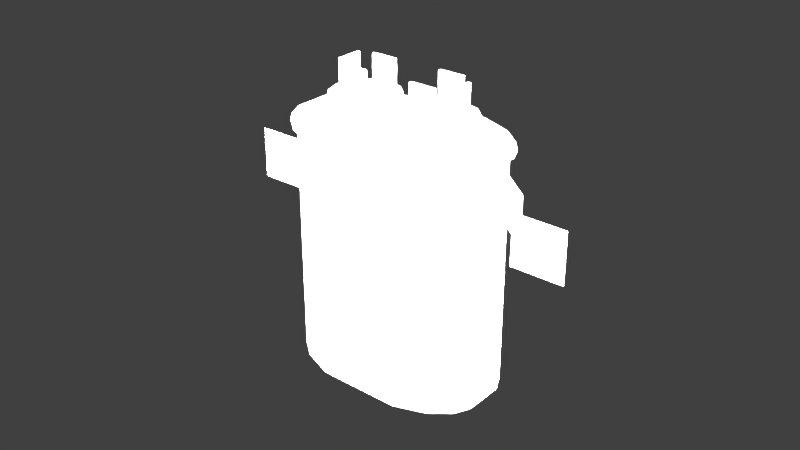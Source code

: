# Source: carrierAirHandlerRunCapacitor.blend  (saved by Blender 2.78.0; exported with 4.5.12 LTS)
import bpy
from mathutils import Matrix  # noqa: F401  (used for matrix-valued properties, if any)

bpy.ops.wm.read_factory_settings(use_empty=True)
scene = bpy.context.scene
scene.name = 'Scene'

# ---- collections
col_collection_1 = bpy.data.collections.new('Collection 1'); scene.collection.children.link(col_collection_1)

# ---- materials (node trees are filled in below, after node groups)
mat_carrierairhandlerruncapacitormaterial = bpy.data.materials.new('carrierAirHandlerRunCapacitorMaterial')
mat_carrierairhandlerruncapacitormaterial.alpha_threshold = 0.0
mat_carrierairhandlerruncapacitormaterial.use_transparent_shadow = False
mat_carrierairhandlerruncapacitormaterial.specular_color = (0.05222, 0.05222, 0.05222)
mat_carrierairhandlerruncapacitormaterial.roughness = 0.5

# ---- material node trees

# ---- world
world_world = bpy.data.worlds.new('World'); scene.world = world_world
world_world.color = (0.05088, 0.05088, 0.05088)
world_world.use_sun_shadow = False
world_world.sun_shadow_jitter_overblur = 0.0
world_world.cycles.sampling_method = 'MANUAL'

# ---- lights
light_lamp_004 = bpy.data.lights.new('Lamp.004', 'POINT')
light_lamp_004.transmission_factor = 0.0
light_lamp_004.cutoff_distance = 30.0
light_lamp_004.energy = 100.0
light_lamp_004.shadow_buffer_clip_start = 1.001
light_lamp_004.shadow_soft_size = 0.1
light_lamp_004.shadow_maximum_resolution = 0.006
light_lamp_004.use_absolute_resolution = True
light_lamp_003 = bpy.data.lights.new('Lamp.003', 'POINT')
light_lamp_003.transmission_factor = 0.0
light_lamp_003.cutoff_distance = 30.0
light_lamp_003.energy = 100.0
light_lamp_003.shadow_buffer_clip_start = 1.001
light_lamp_003.shadow_soft_size = 0.1
light_lamp_003.shadow_maximum_resolution = 0.006
light_lamp_003.use_absolute_resolution = True
light_lamp_002 = bpy.data.lights.new('Lamp.002', 'POINT')
light_lamp_002.transmission_factor = 0.0
light_lamp_002.cutoff_distance = 30.0
light_lamp_002.energy = 100.0
light_lamp_002.shadow_buffer_clip_start = 1.001
light_lamp_002.shadow_soft_size = 0.1
light_lamp_002.shadow_maximum_resolution = 0.006
light_lamp_002.use_absolute_resolution = True
light_lamp_001 = bpy.data.lights.new('Lamp.001', 'POINT')
light_lamp_001.transmission_factor = 0.0
light_lamp_001.cutoff_distance = 30.0
light_lamp_001.energy = 100.0
light_lamp_001.shadow_buffer_clip_start = 1.001
light_lamp_001.shadow_soft_size = 0.1
light_lamp_001.shadow_maximum_resolution = 0.006
light_lamp_001.use_absolute_resolution = True
light_lamp = bpy.data.lights.new('Lamp', 'POINT')
light_lamp.transmission_factor = 0.0
light_lamp.cutoff_distance = 30.0
light_lamp.energy = 100.0
light_lamp.shadow_buffer_clip_start = 1.001
light_lamp.shadow_soft_size = 0.1
light_lamp.shadow_maximum_resolution = 0.006
light_lamp.use_absolute_resolution = True

# ---- meshes
me_carrierairhandlerruncapacitorgeometry = bpy.data.meshes.new('carrierAirHandlerRunCapacitorGeometry')
me_carrierairhandlerruncapacitorgeometry.from_pydata([(-0.008278, 0.01009, 0.08606), (-0.004182, 0.006299, 0.08606), (-0.002527, 0.0009716, 0.08606), (-0.003758, -0.004469, 0.08606), (-0.007545, -0.008566, 0.08606), (-0.01287, -0.01022, 0.08606), (-0.01831, -0.008989, 0.08606), (-0.02241, -0.005202, 0.08606), (-0.02406, 0.0001253, 0.08606), (-0.02283, 0.005566, 0.08606), (-0.01905, 0.009662, 0.08606), (-0.01372, 0.01132, 0.08606), (-0.01366, 0.009918, 0.08606), (-0.0183, 0.008478, 0.08606), (-0.02159, 0.004914, 0.08606), (-0.02266, 0.0001803, 0.08606), (-0.02123, -0.004455, 0.08606), (-0.01766, -0.00775, 0.08606), (-0.01293, -0.008821, 0.08606), (-0.008292, -0.007382, 0.08606), (-0.004997, -0.003817, 0.08606), (-0.003926, 0.0009167, 0.08606), (-0.005366, 0.005552, 0.08606), (-0.00893, 0.008847, 0.08606), (-0.01905, 0.009662, 0.08241), (-0.01372, 0.01132, 0.08241), (-0.02283, 0.005566, 0.08241), (-0.02406, 0.0001253, 0.08241), (-0.02241, -0.005202, 0.08241), (-0.01831, -0.008989, 0.08241), (-0.01287, -0.01022, 0.08241), (-0.007545, -0.008566, 0.08241), (-0.003758, -0.004469, 0.08241), (-0.002527, 0.0009716, 0.08241), (-0.004182, 0.006299, 0.08241), (-0.008278, 0.01009, 0.08241), (-0.01763, 0.007417, 0.08241), (-0.01361, 0.008664, 0.08241), (-0.02048, 0.00433, 0.08241), (-0.02141, 0.0002296, 0.08241), (-0.02016, -0.003785, 0.08241), (-0.01708, -0.006639, 0.08241), (-0.01298, -0.007567, 0.08241), (-0.008962, -0.00632, 0.08241), (-0.006108, -0.003233, 0.08241), (-0.00518, 0.0008674, 0.08241), (-0.006427, 0.004882, 0.08241), (-0.009514, 0.007736, 0.08241), (-0.01746, 0.007148, 0.07598), (-0.0136, 0.008346, 0.07598), (-0.0202, 0.004182, 0.07598), (-0.02109, 0.0002421, 0.07598), (-0.01989, -0.003615, 0.07598), (-0.01693, -0.006357, 0.07598), (-0.01299, -0.007249, 0.07598), (-0.009132, -0.006051, 0.07598), (-0.00639, -0.003085, 0.07598), (-0.005498, 0.0008549, 0.07598), (-0.006696, 0.004712, 0.07598), (-0.009662, 0.007454, 0.07598), (-0.02008, -0.002992, 0.08406), (-0.02008, -0.002992, 0.09551), (-0.0201, 0.005032, 0.08406), (-0.0201, 0.005032, 0.09551), (-0.01918, -0.002986, 0.09551), (-0.0192, 0.005039, 0.09551), (-0.0192, 0.005039, 0.08532), (-0.01918, -0.002986, 0.08532), (-0.007318, 0.006198, 0.08532), (-0.007324, 0.007099, 0.08406), (-0.007229, -0.006504, 0.08406), (-0.007235, -0.005603, 0.08532), (-0.01551, 0.005065, 0.08532), (-0.01551, 0.005065, 0.08406), (-0.01549, -0.00296, 0.08532), (-0.01549, -0.00296, 0.08406), (-0.01542, -0.006574, 0.08406), (-0.01543, -0.005672, 0.08532), (-0.007229, -0.006504, 0.09551), (-0.007235, -0.005603, 0.09551), (-0.01542, -0.006574, 0.09551), (-0.01543, -0.005672, 0.09551), (-0.01551, 0.006128, 0.08532), (-0.01551, 0.00703, 0.08406), (-0.01551, 0.006128, 0.09551), (-0.007318, 0.006198, 0.09551), (-0.01551, 0.00703, 0.09551), (-0.007324, 0.007099, 0.09551), (0.008927, -0.00896, 0.08606), (0.004831, -0.005174, 0.08606), (0.003177, 0.0001535, 0.08606), (0.004408, 0.005594, 0.08606), (0.008195, 0.009691, 0.08606), (0.01352, 0.01134, 0.08606), (0.01896, 0.01011, 0.08606), (0.02306, 0.006327, 0.08606), (0.02471, 0.0009998, 0.08606), (0.02348, -0.004441, 0.08606), (0.0197, -0.008537, 0.08606), (0.01437, -0.01019, 0.08606), (0.01431, -0.008793, 0.08606), (0.01895, -0.007353, 0.08606), (0.02224, -0.003789, 0.08606), (0.02331, 0.0009448, 0.08606), (0.02188, 0.00558, 0.08606), (0.01831, 0.008875, 0.08606), (0.01358, 0.009946, 0.08606), (0.008942, 0.008507, 0.08606), (0.005647, 0.004942, 0.08606), (0.004576, 0.0002085, 0.08606), (0.006015, -0.004427, 0.08606), (0.009579, -0.007722, 0.08606), (0.0197, -0.008537, 0.08241), (0.01437, -0.01019, 0.08241), (0.02348, -0.004441, 0.08241), (0.02471, 0.0009998, 0.08241), (0.02306, 0.006327, 0.08241), (0.01896, 0.01011, 0.08241), (0.01352, 0.01134, 0.08241), (0.008195, 0.009691, 0.08241), (0.004408, 0.005594, 0.08241), (0.003177, 0.0001535, 0.08241), (0.004831, -0.005174, 0.08241), (0.008927, -0.00896, 0.08241), (0.01828, -0.006292, 0.08241), (0.01426, -0.007539, 0.08241), (0.02113, -0.003205, 0.08241), (0.02206, 0.0008956, 0.08241), (0.02081, 0.004911, 0.08241), (0.01773, 0.007764, 0.08241), (0.01363, 0.008692, 0.08241), (0.009611, 0.007445, 0.08241), (0.006758, 0.004358, 0.08241), (0.00583, 0.0002578, 0.08241), (0.007076, -0.003757, 0.08241), (0.01016, -0.006611, 0.08241), (0.01811, -0.006023, 0.07598), (0.01425, -0.007221, 0.07598), (0.02085, -0.003057, 0.07598), (0.02174, 0.0008831, 0.07598), (0.02054, 0.004741, 0.07598), (0.01758, 0.007482, 0.07598), (0.01364, 0.008374, 0.07598), (0.009781, 0.007176, 0.07598), (0.007039, 0.00421, 0.07598), (0.006148, 0.0002703, 0.07598), (0.007346, -0.003587, 0.07598), (0.01031, -0.006329, 0.07598), (0.02073, 0.004118, 0.08406), (0.02073, 0.004118, 0.09551), (0.02075, -0.003907, 0.08406), (0.02075, -0.003907, 0.09551), (0.01983, 0.004111, 0.09551), (0.01985, -0.003914, 0.09551), (0.01985, -0.003914, 0.08532), (0.01983, 0.004111, 0.08532), (0.007968, -0.005073, 0.08532), (0.007974, -0.005974, 0.08406), (0.007878, 0.00763, 0.08406), (0.007884, 0.006728, 0.08532), (0.01616, -0.00394, 0.08532), (0.01616, -0.00394, 0.08406), (0.01614, 0.004085, 0.08532), (0.01614, 0.004085, 0.08406), (0.01607, 0.007699, 0.08406), (0.01607, 0.006798, 0.08532), (0.007878, 0.00763, 0.09551), (0.007884, 0.006728, 0.09551), (0.01607, 0.007699, 0.09551), (0.01607, 0.006798, 0.09551), (0.01616, -0.005003, 0.08532), (0.01616, -0.005904, 0.08406), (0.01616, -0.005003, 0.09551), (0.007968, -0.005073, 0.09551), (0.01616, -0.005904, 0.09551), (0.007974, -0.005974, 0.09551), (0.01298, 0.02, 0.076), (0.01298, -0.02, 0.076), (0.02338, -0.01618, 0.076), (0.032, -0.00618, 0.076), (0.032, 0.00618, 0.076), (0.02338, 0.01618, 0.076), (-0.01298, 0.02, 0.076), (-0.02338, 0.01618, 0.076), (-0.032, 0.00618, 0.076), (-0.032, -0.00618, 0.076), (-0.02338, -0.01618, 0.076), (-0.01298, -0.02, 0.076), (0.02948, -0.01118, 0.076), (0.032, 0.0, 0.076), (0.02948, 0.01118, 0.076), (-0.02948, 0.01118, 0.076), (-0.032, -4.657e-10, 0.076), (-0.02948, -0.01118, 0.076), (0.01274, 0.01866, 0.0), (0.01298, 0.02, 0.001344), (0.01298, -0.02, 0.001344), (0.01274, -0.01866, 0.0), (0.02271, -0.015, 0.0), (0.02338, -0.01618, 0.001344), (0.032, -0.00618, 0.001344), (0.03066, -0.005861, 0.0), (0.032, 0.00618, 0.001344), (0.03066, 0.005861, 0.0), (0.02338, 0.01618, 0.001344), (0.02271, 0.015, 0.0), (-0.01298, 0.02, 0.001344), (-0.01274, 0.01866, 0.0), (-0.02271, 0.015, 0.0), (-0.02338, 0.01618, 0.001344), (-0.032, 0.00618, 0.001344), (-0.03066, 0.005861, 0.0), (-0.032, -0.00618, 0.001344), (-0.03066, -0.005861, 0.0), (-0.02338, -0.01618, 0.001344), (-0.02271, -0.015, 0.0), (-0.01274, -0.01866, 0.0), (-0.01298, -0.02, 0.001344), (0.02841, -0.01032, 0.0), (0.02948, -0.01118, 0.001344), (0.03066, 0.0, 0.0), (0.032, 0.0, 0.001344), (0.02841, 0.01032, 0.0), (0.02948, 0.01118, 0.001344), (-0.02841, 0.01032, 0.0), (-0.02948, 0.01118, 0.001344), (-0.03066, -4.657e-10, 0.0), (-0.032, -4.657e-10, 0.001344), (-0.02841, -0.01032, 0.0), (-0.02948, -0.01118, 0.001344), (0.0138, 0.02127, 0.07676), (0.0138, -0.02127, 0.07676), (0.02487, -0.01721, 0.07676), (0.03403, -0.006573, 0.07676), (0.03403, 0.006573, 0.07676), (0.02487, 0.01721, 0.07676), (-0.0138, 0.02127, 0.07676), (-0.02487, 0.01721, 0.07676), (-0.03403, 0.006573, 0.07676), (-0.03403, -0.006573, 0.07676), (-0.02487, -0.01721, 0.07676), (-0.0138, -0.02127, 0.07676), (0.03135, -0.01189, 0.07676), (0.03403, -6.568e-12, 0.07676), (0.03135, 0.01189, 0.07676), (-0.03135, 0.01189, 0.07676), (-0.03403, -5.018e-10, 0.07676), (-0.03135, -0.01189, 0.07676), (0.01358, 0.02092, 0.07885), (0.01358, -0.02092, 0.07885), (0.02446, -0.01693, 0.07885), (0.03348, -0.006465, 0.07885), (0.03348, 0.006465, 0.07885), (0.02446, 0.01693, 0.07885), (-0.01358, 0.02092, 0.07885), (-0.02446, 0.01693, 0.07885), (-0.03348, 0.006465, 0.07885), (-0.03348, -0.006465, 0.07885), (-0.02446, -0.01693, 0.07885), (-0.01358, -0.02092, 0.07885), (0.03084, -0.0117, 0.07885), (0.03348, 1.148e-12, 0.07885), (0.03084, 0.0117, 0.07885), (-0.03084, 0.0117, 0.07885), (-0.03348, -4.86e-10, 0.07885), (-0.03084, -0.0117, 0.07885), (0.01304, 0.0201, 0.07641), (0.01304, -0.0201, 0.07641), (0.0235, -0.01626, 0.07641), (0.03215, -0.00621, 0.07641), (0.03215, 0.00621, 0.07641), (0.0235, 0.01626, 0.07641), (-0.01304, 0.0201, 0.07641), (-0.0235, 0.01626, 0.07641), (-0.03215, 0.00621, 0.07641), (-0.03215, -0.00621, 0.07641), (-0.0235, -0.01626, 0.07641), (-0.01304, -0.0201, 0.07641), (0.02962, -0.01123, 0.07641), (0.03215, 2.768e-11, 0.07641), (0.02962, 0.01123, 0.07641), (-0.02962, 0.01123, 0.07641), (-0.03215, -4.402e-10, 0.07641), (-0.02962, -0.01123, 0.07641), (0.01022, 0.0222, 0.06377), (-0.01022, 0.0222, 0.06377), (0.01022, 0.0222, 0.04736), (-0.01022, 0.0222, 0.04736), (0.02249, 0.02107, 0.06377), (0.02249, 0.02107, 0.04736), (0.03394, 0.01189, 0.06377), (0.03394, 0.01189, 0.04736), (0.03778, 0.001366, 0.06377), (0.03778, 0.001366, 0.04736), (0.05499, 0.001366, 0.06377), (0.05499, 0.001366, 0.04736), (-0.02396, 0.02096, 0.06377), (-0.02396, 0.02096, 0.04736), (-0.03436, 0.01193, 0.06377), (-0.03436, 0.01193, 0.04736), (-0.03708, 0.000788, 0.06377), (-0.03708, 0.000788, 0.04736), (-0.05615, 0.000788, 0.06377), (-0.05615, 0.000788, 0.04736)], [(25, 37), (36, 24), (31, 43), (44, 32), (28, 40), (41, 29), (35, 47), (38, 26), (45, 33), (42, 30), (39, 27), (46, 34), (113, 125), (124, 112), (119, 131), (132, 120), (116, 128), (129, 117), (123, 135), (126, 114), (133, 121), (130, 118), (127, 115), (134, 122)], [(7, 16, 15, 8), (4, 19, 18, 5), (1, 22, 21, 2), (8, 15, 14, 9), (5, 18, 17, 6), (2, 21, 20, 3), (9, 14, 13, 10), (11, 12, 23, 0), (6, 17, 16, 7), (3, 20, 19, 4), (10, 13, 12, 11), (0, 23, 22, 1), (25, 35, 59, 49), (28, 27, 51, 52), (35, 34, 58, 59), (27, 26, 50, 51), (34, 33, 57, 58), (26, 24, 48, 50), (33, 32, 56, 57), (15, 39, 38, 14), (4, 31, 32, 3), (23, 47, 46, 22), (11, 25, 24, 10), (16, 40, 39, 15), (3, 32, 33, 2), (12, 37, 47, 23), (10, 24, 26, 9), (17, 41, 40, 16), (2, 33, 34, 1), (9, 26, 27, 8), (18, 42, 41, 17), (1, 34, 35, 0), (8, 27, 28, 7), (19, 43, 42, 18), (0, 35, 25, 11), (7, 28, 29, 6), (20, 44, 43, 19), (13, 36, 37, 12), (6, 29, 30, 5), (21, 45, 44, 20), (14, 38, 36, 13), (5, 30, 31, 4), (22, 46, 45, 21), (29, 28, 52, 53), (30, 29, 53, 54), (31, 30, 54, 55), (32, 31, 55, 56), (36, 38, 39, 40, 41, 42, 43, 44, 45, 46, 47, 37), (24, 25, 49, 48), (66, 65, 64, 67), (65, 63, 61, 64), (75, 74, 67, 64, 61, 60), (60, 61, 63, 62), (67, 74, 77, 71, 68, 82, 72, 66), (74, 75, 76, 80, 81, 77), (79, 81, 80, 78), (76, 70, 78, 80), (71, 77, 81, 79), (72, 82, 84, 86, 83, 73), (84, 85, 87, 86), (82, 68, 85, 84), (69, 83, 86, 87), (70, 69, 87, 85, 68, 71, 79, 78), (63, 65, 66, 72, 73, 62), (95, 104, 103, 96), (92, 107, 106, 93), (89, 110, 109, 90), (96, 103, 102, 97), (93, 106, 105, 94), (90, 109, 108, 91), (97, 102, 101, 98), (99, 100, 111, 88), (94, 105, 104, 95), (91, 108, 107, 92), (98, 101, 100, 99), (88, 111, 110, 89), (113, 123, 147, 137), (116, 115, 139, 140), (123, 122, 146, 147), (115, 114, 138, 139), (122, 121, 145, 146), (114, 112, 136, 138), (121, 120, 144, 145), (103, 127, 126, 102), (92, 119, 120, 91), (111, 135, 134, 110), (99, 113, 112, 98), (104, 128, 127, 103), (91, 120, 121, 90), (100, 125, 135, 111), (98, 112, 114, 97), (105, 129, 128, 104), (90, 121, 122, 89), (97, 114, 115, 96), (106, 130, 129, 105), (89, 122, 123, 88), (96, 115, 116, 95), (107, 131, 130, 106), (88, 123, 113, 99), (95, 116, 117, 94), (108, 132, 131, 107), (101, 124, 125, 100), (94, 117, 118, 93), (109, 133, 132, 108), (102, 126, 124, 101), (93, 118, 119, 92), (110, 134, 133, 109), (117, 116, 140, 141), (118, 117, 141, 142), (119, 118, 142, 143), (120, 119, 143, 144), (124, 126, 127, 128, 129, 130, 131, 132, 133, 134, 135, 125), (112, 113, 137, 136), (154, 153, 152, 155), (153, 151, 149, 152), (163, 162, 155, 152, 149, 148), (148, 149, 151, 150), (155, 162, 165, 159, 156, 170, 160, 154), (162, 163, 164, 168, 169, 165), (167, 169, 168, 166), (164, 158, 166, 168), (159, 165, 169, 167), (160, 170, 172, 174, 171, 161), (172, 173, 175, 174), (170, 156, 173, 172), (157, 171, 174, 175), (158, 157, 175, 173, 156, 159, 167, 166), (151, 153, 154, 160, 161, 150), (196, 177, 187, 217), (229, 193, 185, 212), (212, 185, 192, 227), (221, 189, 179, 200), (217, 187, 186, 214), (214, 186, 193, 229), (200, 179, 188, 219), (219, 188, 178, 199), (202, 180, 189, 221), (195, 176, 181, 204), (199, 178, 177, 196), (223, 190, 180, 202), (225, 191, 183, 209), (204, 181, 190, 223), (227, 192, 184, 210), (209, 183, 182, 206), (210, 184, 191, 225), (195, 206, 182, 176), (199, 196, 197, 198), (219, 199, 198, 218), (221, 200, 201, 220), (223, 202, 203, 222), (195, 204, 205, 194), (209, 206, 207, 208), (225, 209, 208, 224), (227, 210, 211, 226), (229, 212, 213, 228), (217, 214, 215, 216), (196, 217, 216, 197), (194, 207, 206, 195), (200, 219, 218, 201), (202, 221, 220, 203), (204, 223, 222, 205), (210, 225, 224, 211), (212, 227, 226, 213), (214, 229, 228, 215), (198, 197, 216, 215, 228, 213, 226, 211, 224, 208, 207, 194, 205, 222, 203, 220, 201, 218), (180, 190, 244, 234), (176, 182, 236, 230), (181, 176, 230, 235), (188, 179, 233, 242), (182, 183, 237, 236), (189, 180, 234, 243), (183, 191, 245, 237), (190, 181, 235, 244), (184, 192, 246, 238), (177, 178, 232, 231), (191, 184, 238, 245), (185, 193, 247, 239), (178, 188, 242, 232), (192, 185, 239, 246), (186, 187, 241, 240), (179, 189, 243, 233), (193, 186, 240, 247), (187, 177, 231, 241), (233, 243, 261, 251), (247, 240, 258, 265), (241, 231, 249, 259), (234, 244, 262, 252), (230, 236, 254, 248), (235, 230, 248, 253), (242, 233, 251, 260), (236, 237, 255, 254), (243, 234, 252, 261), (237, 245, 263, 255), (244, 235, 253, 262), (238, 246, 264, 256), (231, 232, 250, 249), (245, 238, 256, 263), (239, 247, 265, 257), (232, 242, 260, 250), (246, 239, 257, 264), (240, 241, 259, 258), (242, 232, 231, 241, 240, 247, 239, 246, 238, 245, 237, 236, 230, 235, 244, 234, 243, 233), (254, 255, 273, 272), (261, 252, 270, 279), (255, 263, 281, 273), (262, 253, 271, 280), (256, 264, 282, 274), (249, 250, 268, 267), (263, 256, 274, 281), (257, 265, 283, 275), (250, 260, 278, 268), (264, 257, 275, 282), (258, 259, 277, 276), (251, 261, 279, 269), (265, 258, 276, 283), (259, 249, 267, 277), (252, 262, 280, 270), (248, 254, 272, 266), (253, 248, 266, 271), (260, 251, 269, 278), (284, 286, 287, 285), (286, 284, 288, 289), (289, 288, 290, 291), (291, 290, 292, 293), (293, 292, 294, 295), (285, 287, 297, 296), (296, 297, 299, 298), (298, 299, 301, 300), (300, 301, 303, 302)])
me_carrierairhandlerruncapacitorgeometry.polygons.foreach_set('use_smooth', [0, 0, 0, 0, 0, 0, 0, 0, 0, 0, 0, 0, 1, 1, 1, 1, 1, 1, 1, 0, 1, 0, 1, 0, 1, 0, 1, 0, 1, 1, 0, 1, 1, 0, 1, 1, 0, 0, 1, 0, 0, 1, 0, 1, 1, 1, 1, 0, 1, 0, 0, 0, 0, 0, 0, 0, 0, 0, 0, 0, 0, 0, 0, 0, 0, 0, 0, 0, 0, 0, 0, 0, 0, 0, 0, 0, 1, 1, 1, 1, 1, 1, 1, 0, 1, 0, 1, 0, 1, 0, 1, 0, 1, 1, 0, 1, 1, 0, 1, 1, 0, 0, 1, 0, 0, 1, 0, 1, 1, 1, 1, 0, 1, 0, 0, 0, 0, 0, 0, 0, 0, 0, 0, 0, 0, 0, 0, 0, 1, 1, 1, 1, 1, 1, 1, 1, 1, 1, 1, 1, 1, 1, 1, 1, 1, 1, 1, 1, 1, 1, 1, 1, 1, 1, 1, 1, 1, 1, 1, 1, 1, 1, 1, 1, 1, 1, 1, 1, 1, 1, 1, 1, 1, 1, 1, 1, 1, 1, 1, 1, 1, 1, 1, 1, 1, 1, 1, 1, 1, 1, 1, 1, 1, 1, 1, 1, 1, 1, 1, 1, 1, 0, 1, 1, 1, 1, 1, 1, 1, 1, 1, 1, 1, 1, 1, 1, 1, 1, 1, 1, 1, 1, 1, 1, 1, 1, 1, 1, 1])
_uv = me_carrierairhandlerruncapacitorgeometry.uv_layers.new(name='UVMap')
_uv.uv.foreach_set('vector', [0.686, 0.313, 0.6954, 0.313, 0.684, 0.313, 0.673, 0.313, 0.8031, 0.313, 0.7973, 0.313, 0.7607, 0.313, 0.7612, 0.313, 0.8296, 0.313, 0.8203, 0.313, 0.8317, 0.313, 0.8427, 0.313, 0.673, 0.313, 0.684, 0.313, 0.6925, 0.313, 0.6827, 0.313, 0.7612, 0.313, 0.7607, 0.313, 0.7234, 0.313, 0.7183, 0.313, 0.8427, 0.313, 0.8317, 0.313, 0.8232, 0.313, 0.833, 0.313, 0.6827, 0.313, 0.6925, 0.313, 0.7184, 0.313, 0.7125, 0.313, 0.7545, 0.313, 0.7549, 0.313, 0.7922, 0.313, 0.7974, 0.313, 0.7183, 0.313, 0.7234, 0.313, 0.6954, 0.313, 0.686, 0.313, 0.833, 0.313, 0.8232, 0.313, 0.7973, 0.313, 0.8031, 0.313, 0.7125, 0.313, 0.7184, 0.313, 0.7549, 0.313, 0.7545, 0.313, 0.0, 0.0, 1.0, 0.0, 1.0, 1.0, 0.0, 1.0, 0.7545, 0.2915, 0.7974, 0.2915, 0.7865, 0.2536, 0.7554, 0.2536, 0.686, 0.2915, 0.673, 0.2915, 0.6964, 0.2536, 0.7058, 0.2536, 0.7974, 0.2915, 0.8296, 0.2915, 0.8098, 0.2536, 0.7865, 0.2536, 0.673, 0.2915, 0.6827, 0.2915, 0.7034, 0.2536, 0.6964, 0.2536, 0.8296, 0.2915, 0.8427, 0.2915, 0.8193, 0.2536, 0.8098, 0.2536, 0.6827, 0.2915, 0.7125, 0.2915, 0.725, 0.2536, 0.7034, 0.2536, 0.8427, 0.2915, 0.833, 0.2915, 0.8122, 0.2536, 0.8193, 0.2536, 0.684, 0.313, 0.6939, 0.2915, 0.7012, 0.2915, 0.6925, 0.313, 0.8041, 0.3128, 0.8041, 0.2839, 0.8341, 0.2839, 0.8341, 0.3128, 0.7922, 0.313, 0.7876, 0.2915, 0.812, 0.2915, 0.8203, 0.313, 0.7551, 0.3128, 0.7551, 0.2839, 0.7129, 0.2839, 0.7129, 0.3128, 0.6954, 0.313, 0.7037, 0.2915, 0.6939, 0.2915, 0.684, 0.313, 0.8341, 0.3128, 0.8341, 0.2839, 0.8438, 0.2839, 0.8438, 0.3128, 0.7549, 0.313, 0.7553, 0.2915, 0.7876, 0.2915, 0.7922, 0.313, 0.7129, 0.3128, 0.7129, 0.2839, 0.6829, 0.2839, 0.6829, 0.3128, 0.7234, 0.313, 0.728, 0.2915, 0.7037, 0.2915, 0.6954, 0.313, 0.8438, 0.3128, 0.8438, 0.2839, 0.8307, 0.2839, 0.8307, 0.3128, 0.6829, 0.3128, 0.6829, 0.2839, 0.6731, 0.2839, 0.6731, 0.3128, 0.7607, 0.313, 0.7603, 0.2915, 0.728, 0.2915, 0.7234, 0.313, 0.8307, 0.3128, 0.8307, 0.2839, 0.7983, 0.2839, 0.7983, 0.3128, 0.6731, 0.3128, 0.6731, 0.2839, 0.6862, 0.2839, 0.6862, 0.3128, 0.7973, 0.313, 0.792, 0.2915, 0.7603, 0.2915, 0.7607, 0.313, 0.7983, 0.3128, 0.7983, 0.2839, 0.7551, 0.2839, 0.7551, 0.3128, 0.6862, 0.3128, 0.6862, 0.2839, 0.7187, 0.2839, 0.7187, 0.3128, 0.8232, 0.313, 0.8145, 0.2915, 0.792, 0.2915, 0.7973, 0.313, 0.7184, 0.313, 0.7237, 0.2915, 0.7553, 0.2915, 0.7549, 0.313, 0.7187, 0.3128, 0.7187, 0.2839, 0.7618, 0.2839, 0.7618, 0.3128, 0.8317, 0.313, 0.8218, 0.2915, 0.8145, 0.2915, 0.8232, 0.313, 0.6925, 0.313, 0.7012, 0.2915, 0.7237, 0.2915, 0.7184, 0.313, 0.7618, 0.3128, 0.7618, 0.2839, 0.8041, 0.2839, 0.8041, 0.3128, 0.8203, 0.313, 0.812, 0.2915, 0.8218, 0.2915, 0.8317, 0.313, 0.7183, 0.2915, 0.686, 0.2915, 0.7058, 0.2536, 0.7292, 0.2536, 0.7612, 0.2915, 0.7183, 0.2915, 0.7292, 0.2536, 0.7602, 0.2536, 0.8031, 0.2915, 0.7612, 0.2915, 0.7602, 0.2536, 0.7906, 0.2536, 0.833, 0.2915, 0.8031, 0.2915, 0.7906, 0.2536, 0.8122, 0.2536, 0.7237, 0.2915, 0.7012, 0.2915, 0.6939, 0.2915, 0.7037, 0.2915, 0.728, 0.2915, 0.7603, 0.2915, 0.792, 0.2915, 0.8145, 0.2915, 0.8218, 0.2915, 0.812, 0.2915, 0.7876, 0.2915, 0.7553, 0.2915, 0.7125, 0.2915, 0.7545, 0.2915, 0.7554, 0.2536, 0.725, 0.2536, 0.6192, 0.2446, 0.6168, 0.3206, 0.5662, 0.3206, 0.5637, 0.2446, 0.5829, 0.1796, 0.5811, 0.1796, 0.5823, 0.1636, 0.5841, 0.1636, 0.5924, 0.135, 0.5927, 0.1378, 0.5983, 0.1462, 0.5841, 0.1636, 0.5823, 0.1636, 0.5811, 0.1354, 0.5636, 0.2451, 0.5662, 0.3204, 0.6167, 0.3204, 0.6191, 0.2451, 0.7222, 0.1349, 0.6431, 0.1352, 0.6425, 0.1089, 0.5631, 0.1095, 0.5639, 0.2239, 0.6433, 0.2232, 0.6433, 0.2, 0.7224, 0.1997, 0.5927, 0.1378, 0.5924, 0.135, 0.5985, 0.1304, 0.6228, 0.1427, 0.6218, 0.1443, 0.5998, 0.1337, 0.6361, 0.1559, 0.6218, 0.1443, 0.6228, 0.1427, 0.6367, 0.1537, 0.5635, 0.2447, 0.6198, 0.2447, 0.6173, 0.3207, 0.5661, 0.3207, 0.6202, 0.2447, 0.5635, 0.2447, 0.566, 0.3207, 0.6177, 0.3207, 0.5931, 0.206, 0.5963, 0.2072, 0.6227, 0.1996, 0.6234, 0.2012, 0.5948, 0.2105, 0.5928, 0.2088, 0.6227, 0.1996, 0.6383, 0.1887, 0.6385, 0.1913, 0.6234, 0.2012, 0.5636, 0.2446, 0.6203, 0.2446, 0.6178, 0.3206, 0.5661, 0.3206, 0.6207, 0.2442, 0.5635, 0.2442, 0.5661, 0.3205, 0.6181, 0.3205, 0.6668, 0.1585, 0.6611, 0.1943, 0.6385, 0.1913, 0.6383, 0.1887, 0.6194, 0.1813, 0.6142, 0.166, 0.6361, 0.1559, 0.6367, 0.1537, 0.5811, 0.1796, 0.5829, 0.1796, 0.598, 0.1947, 0.5931, 0.206, 0.5928, 0.2088, 0.5811, 0.2088, 0.8297, 0.313, 0.8204, 0.313, 0.8317, 0.313, 0.8427, 0.313, 0.7126, 0.313, 0.7184, 0.313, 0.755, 0.313, 0.7545, 0.313, 0.6861, 0.313, 0.6954, 0.313, 0.6841, 0.313, 0.673, 0.313, 0.8427, 0.313, 0.8317, 0.313, 0.8233, 0.313, 0.833, 0.313, 0.7545, 0.313, 0.755, 0.313, 0.7923, 0.313, 0.7974, 0.313, 0.673, 0.313, 0.6841, 0.313, 0.6925, 0.313, 0.6827, 0.313, 0.833, 0.313, 0.8233, 0.313, 0.7973, 0.313, 0.8032, 0.313, 0.7612, 0.313, 0.7608, 0.313, 0.7235, 0.313, 0.7183, 0.313, 0.7974, 0.313, 0.7923, 0.313, 0.8204, 0.313, 0.8297, 0.313, 0.6827, 0.313, 0.6925, 0.313, 0.7184, 0.313, 0.7126, 0.313, 0.8032, 0.313, 0.7973, 0.313, 0.7608, 0.313, 0.7612, 0.313, 0.7183, 0.313, 0.7235, 0.313, 0.6954, 0.313, 0.6861, 0.313, 0.7612, 0.2915, 0.7183, 0.2915, 0.7292, 0.2536, 0.7603, 0.2536, 0.8297, 0.2915, 0.8427, 0.2915, 0.8193, 0.2536, 0.8099, 0.2536, 0.7183, 0.2915, 0.6861, 0.2915, 0.7059, 0.2536, 0.7292, 0.2536, 0.8427, 0.2915, 0.833, 0.2915, 0.8123, 0.2536, 0.8193, 0.2536, 0.6861, 0.2915, 0.673, 0.2915, 0.6964, 0.2536, 0.7059, 0.2536, 0.833, 0.2915, 0.8032, 0.2915, 0.7907, 0.2536, 0.8123, 0.2536, 0.673, 0.2915, 0.6827, 0.2915, 0.7035, 0.2536, 0.6964, 0.2536, 0.8317, 0.313, 0.8218, 0.2915, 0.8145, 0.2915, 0.8233, 0.313, 0.7126, 0.313, 0.7126, 0.2915, 0.6827, 0.2915, 0.6827, 0.313, 0.7235, 0.313, 0.7281, 0.2915, 0.7038, 0.2915, 0.6954, 0.313, 0.7612, 0.313, 0.7612, 0.2915, 0.8032, 0.2915, 0.8032, 0.313, 0.8204, 0.313, 0.812, 0.2915, 0.8218, 0.2915, 0.8317, 0.313, 0.6827, 0.313, 0.6827, 0.2915, 0.673, 0.2915, 0.673, 0.313, 0.7608, 0.313, 0.7604, 0.2915, 0.7281, 0.2915, 0.7235, 0.313, 0.8032, 0.313, 0.8032, 0.2915, 0.833, 0.2915, 0.833, 0.313, 0.7923, 0.313, 0.7877, 0.2915, 0.812, 0.2915, 0.8204, 0.313, 0.673, 0.313, 0.673, 0.2915, 0.6861, 0.2915, 0.6861, 0.313, 0.833, 0.313, 0.833, 0.2915, 0.8427, 0.2915, 0.8427, 0.313, 0.755, 0.313, 0.7554, 0.2915, 0.7877, 0.2915, 0.7923, 0.313, 0.6861, 0.313, 0.6861, 0.2915, 0.7183, 0.2915, 0.7183, 0.313, 0.8427, 0.313, 0.8427, 0.2915, 0.8297, 0.2915, 0.8297, 0.313, 0.7184, 0.313, 0.7237, 0.2915, 0.7554, 0.2915, 0.755, 0.313, 0.7183, 0.313, 0.7183, 0.2915, 0.7612, 0.2915, 0.7612, 0.313, 0.8297, 0.313, 0.8297, 0.2915, 0.7974, 0.2915, 0.7974, 0.313, 0.6925, 0.313, 0.7012, 0.2915, 0.7237, 0.2915, 0.7184, 0.313, 0.7973, 0.313, 0.792, 0.2915, 0.7604, 0.2915, 0.7608, 0.313, 0.7974, 0.313, 0.7974, 0.2915, 0.7545, 0.2915, 0.7545, 0.313, 0.6841, 0.313, 0.6939, 0.2915, 0.7012, 0.2915, 0.6925, 0.313, 0.8233, 0.313, 0.8145, 0.2915, 0.792, 0.2915, 0.7973, 0.313, 0.7545, 0.313, 0.7545, 0.2915, 0.7126, 0.2915, 0.7126, 0.313, 0.6954, 0.313, 0.7038, 0.2915, 0.6939, 0.2915, 0.6841, 0.313, 0.7974, 0.2915, 0.8297, 0.2915, 0.8099, 0.2536, 0.7865, 0.2536, 0.7545, 0.2915, 0.7974, 0.2915, 0.7865, 0.2536, 0.7555, 0.2536, 0.7126, 0.2915, 0.7545, 0.2915, 0.7555, 0.2536, 0.7251, 0.2536, 0.6827, 0.2915, 0.7126, 0.2915, 0.7251, 0.2536, 0.7035, 0.2536, 0.792, 0.2915, 0.8145, 0.2915, 0.8218, 0.2915, 0.812, 0.2915, 0.7877, 0.2915, 0.7554, 0.2915, 0.7237, 0.2915, 0.7012, 0.2915, 0.6939, 0.2915, 0.7038, 0.2915, 0.7281, 0.2915, 0.7604, 0.2915, 0.8032, 0.2915, 0.7612, 0.2915, 0.7603, 0.2536, 0.7907, 0.2536, 0.5637, 0.2449, 0.5662, 0.3208, 0.6168, 0.3208, 0.6193, 0.2449, 0.6583, 0.1645, 0.6595, 0.1647, 0.6576, 0.1754, 0.6563, 0.1753, 0.6487, 0.1945, 0.6487, 0.1925, 0.6454, 0.1863, 0.6563, 0.1753, 0.6576, 0.1754, 0.6566, 0.1949, 0.6197, 0.2452, 0.6172, 0.3202, 0.5663, 0.3202, 0.5637, 0.2452, 0.7225, 0.1988, 0.6434, 0.1986, 0.6428, 0.2249, 0.5634, 0.2242, 0.5642, 0.1098, 0.6436, 0.1105, 0.6436, 0.1334, 0.7227, 0.1337, 0.6487, 0.1925, 0.6487, 0.1945, 0.6442, 0.1973, 0.6279, 0.187, 0.6288, 0.1859, 0.6435, 0.1949, 0.6187, 0.1758, 0.6288, 0.1859, 0.6279, 0.187, 0.6182, 0.1778, 0.6201, 0.245, 0.5635, 0.245, 0.5661, 0.3206, 0.6175, 0.3206, 0.5633, 0.2454, 0.6201, 0.2454, 0.6176, 0.3214, 0.5659, 0.3214, 0.6534, 0.1463, 0.6513, 0.1453, 0.6334, 0.1485, 0.633, 0.1474, 0.6525, 0.1432, 0.6537, 0.1445, 0.6334, 0.1485, 0.6233, 0.1542, 0.6232, 0.1528, 0.633, 0.1474, 0.6206, 0.2454, 0.5639, 0.2454, 0.5664, 0.3214, 0.6181, 0.3214, 0.5636, 0.245, 0.6192, 0.245, 0.6168, 0.3206, 0.5661, 0.3206, 0.6028, 0.177, 0.6028, 0.1528, 0.6232, 0.1528, 0.6233, 0.1542, 0.6341, 0.1604, 0.636, 0.1712, 0.6187, 0.1758, 0.6182, 0.1778, 0.6595, 0.1647, 0.6583, 0.1645, 0.6493, 0.1534, 0.6534, 0.1463, 0.6537, 0.1445, 0.6615, 0.1453, 0.7846, 0.3684, 0.7846, 0.9599, 0.6229, 0.9599, 0.6229, 0.3684, 0.5067, 0.3828, 0.5067, 0.9564, 0.5451, 0.9564, 0.5451, 0.3828, 0.5451, 0.3828, 0.5451, 0.9564, 0.5926, 0.9564, 0.5926, 0.3828, 0.5926, 0.3828, 0.5926, 0.9564, 0.5451, 0.9564, 0.5451, 0.3828, 0.6229, 0.3684, 0.6229, 0.9599, 0.5581, 0.9599, 0.5581, 0.3694, 0.5581, 0.3694, 0.5581, 0.9599, 0.5202, 0.9599, 0.5202, 0.3723, 0.5451, 0.3828, 0.5451, 0.9564, 0.5067, 0.9564, 0.5067, 0.3828, 0.8874, 0.3723, 0.8874, 0.9599, 0.8494, 0.9599, 0.8494, 0.3694, 0.64, 0.3828, 0.64, 0.9564, 0.5926, 0.9564, 0.5926, 0.3828, 0.1508, 0.3733, 0.1508, 0.959, 0.08516, 0.959, 0.08516, 0.3763, 0.8494, 0.3694, 0.8494, 0.9599, 0.7846, 0.9599, 0.7846, 0.3684, 0.04672, 0.3802, 0.04672, 0.959, 0.03082, 0.959, 0.03082, 0.384, 0.4186, 0.3802, 0.4186, 0.959, 0.3801, 0.959, 0.3801, 0.3763, 0.08516, 0.3763, 0.08516, 0.959, 0.04672, 0.959, 0.04672, 0.3802, 0.5926, 0.3828, 0.5926, 0.9564, 0.64, 0.9564, 0.64, 0.3828, 0.3801, 0.3763, 0.3801, 0.959, 0.3145, 0.959, 0.3145, 0.3733, 0.4345, 0.384, 0.4345, 0.959, 0.4186, 0.959, 0.4186, 0.3802, 0.1508, 0.3733, 0.3145, 0.3733, 0.3145, 0.959, 0.1508, 0.959, 0.8494, 0.3694, 0.7846, 0.3684, 0.7831, 0.36, 0.8452, 0.361, 0.8874, 0.3723, 0.8494, 0.3694, 0.8452, 0.361, 0.8807, 0.3639, 0.5926, 0.3828, 0.5451, 0.3828, 0.5475, 0.3724, 0.5926, 0.3724, 0.04672, 0.3802, 0.03082, 0.384, 0.0393, 0.3755, 0.05349, 0.3717, 0.1508, 0.3733, 0.08516, 0.3763, 0.08943, 0.3679, 0.1523, 0.3648, 0.3801, 0.3763, 0.3145, 0.3733, 0.313, 0.3648, 0.3759, 0.3679, 0.4186, 0.3802, 0.3801, 0.3763, 0.3759, 0.3679, 0.4118, 0.3717, 0.5926, 0.3828, 0.64, 0.3828, 0.6376, 0.3724, 0.5926, 0.3724, 0.5067, 0.3828, 0.5451, 0.3828, 0.5475, 0.3724, 0.5133, 0.3724, 0.6229, 0.3684, 0.5581, 0.3694, 0.5623, 0.361, 0.6244, 0.36, 0.7846, 0.3684, 0.6229, 0.3684, 0.6244, 0.36, 0.7831, 0.36, 0.1523, 0.3648, 0.313, 0.3648, 0.3145, 0.3733, 0.1508, 0.3733, 0.5451, 0.3828, 0.5067, 0.3828, 0.5133, 0.3724, 0.5475, 0.3724, 0.64, 0.3828, 0.5926, 0.3828, 0.5926, 0.3724, 0.6376, 0.3724, 0.08516, 0.3763, 0.04672, 0.3802, 0.05349, 0.3717, 0.08943, 0.3679, 0.4345, 0.384, 0.4186, 0.3802, 0.4118, 0.3717, 0.426, 0.3755, 0.5451, 0.3828, 0.5926, 0.3828, 0.5926, 0.3724, 0.5475, 0.3724, 0.5581, 0.3694, 0.5202, 0.3723, 0.5268, 0.3639, 0.5623, 0.361, 0.8053, 0.4834, 0.8312, 0.5538, 0.8312, 0.734, 0.8053, 0.8044, 0.7723, 0.8447, 0.7408, 0.8606, 0.6993, 0.8606, 0.6579, 0.8606, 0.6264, 0.8447, 0.5933, 0.8044, 0.5674, 0.734, 0.5674, 0.5538, 0.5933, 0.4834, 0.6264, 0.4431, 0.6579, 0.4272, 0.6993, 0.4272, 0.7408, 0.4272, 0.7723, 0.4431, 0.03082, 0.959, 0.04672, 0.959, 0.03492, 0.9638, 0.01801, 0.9638, 0.1508, 0.959, 0.3145, 0.959, 0.3197, 0.9638, 0.1456, 0.9638, 0.08516, 0.959, 0.1508, 0.959, 0.1456, 0.9638, 0.0758, 0.9638, 0.5067, 0.9564, 0.5451, 0.9564, 0.5421, 0.9622, 0.5012, 0.9622, 0.3145, 0.959, 0.3801, 0.959, 0.3895, 0.9638, 0.3197, 0.9638, 0.5926, 0.9564, 0.64, 0.9564, 0.6431, 0.9622, 0.5926, 0.9622, 0.3801, 0.959, 0.4186, 0.959, 0.4304, 0.9638, 0.3895, 0.9638, 0.04672, 0.959, 0.08516, 0.959, 0.0758, 0.9638, 0.03492, 0.9638, 0.5044, 0.9599, 0.5044, 0.9599, 0.4918, 0.9646, 0.4918, 0.9646, 0.7846, 0.9599, 0.8494, 0.9599, 0.8587, 0.9646, 0.7897, 0.9646, 0.4186, 0.959, 0.4345, 0.959, 0.4473, 0.9638, 0.4304, 0.9638, 0.5044, 0.9599, 0.5202, 0.9599, 0.5085, 0.9646, 0.4918, 0.9646, 0.8494, 0.9599, 0.8874, 0.9599, 0.899, 0.9646, 0.8587, 0.9646, 0.5044, 0.9599, 0.5044, 0.9599, 0.4918, 0.9646, 0.4918, 0.9646, 0.5581, 0.9599, 0.6229, 0.9599, 0.6178, 0.9646, 0.5489, 0.9646, 0.5451, 0.9564, 0.5926, 0.9564, 0.5926, 0.9622, 0.5421, 0.9622, 0.5202, 0.9599, 0.5581, 0.9599, 0.5489, 0.9646, 0.5085, 0.9646, 0.6229, 0.9599, 0.7846, 0.9599, 0.7897, 0.9646, 0.6178, 0.9646, 0.5421, 0.9622, 0.5926, 0.9622, 0.5926, 0.9783, 0.5429, 0.9783, 0.5085, 0.9646, 0.5489, 0.9646, 0.5514, 0.9776, 0.5117, 0.9776, 0.6178, 0.9646, 0.7897, 0.9646, 0.7883, 0.9776, 0.6192, 0.9776, 0.01801, 0.9638, 0.03492, 0.9638, 0.03815, 0.977, 0.02152, 0.977, 0.1456, 0.9638, 0.3197, 0.9638, 0.3183, 0.977, 0.147, 0.977, 0.0758, 0.9638, 0.1456, 0.9638, 0.147, 0.977, 0.07836, 0.977, 0.5012, 0.9622, 0.5421, 0.9622, 0.5429, 0.9783, 0.5027, 0.9783, 0.3197, 0.9638, 0.3895, 0.9638, 0.3869, 0.977, 0.3183, 0.977, 0.5926, 0.9622, 0.6431, 0.9622, 0.6422, 0.9783, 0.5926, 0.9783, 0.3895, 0.9638, 0.4304, 0.9638, 0.4271, 0.977, 0.3869, 0.977, 0.03492, 0.9638, 0.0758, 0.9638, 0.07836, 0.977, 0.03815, 0.977, 0.6431, 0.9622, 0.5926, 0.9622, 0.5926, 0.9783, 0.6422, 0.9783, 0.7897, 0.9646, 0.8587, 0.9646, 0.8561, 0.9776, 0.7883, 0.9776, 0.4304, 0.9638, 0.4473, 0.9638, 0.4438, 0.977, 0.4271, 0.977, 0.5421, 0.9622, 0.5012, 0.9622, 0.5027, 0.9783, 0.5429, 0.9783, 0.8587, 0.9646, 0.899, 0.9646, 0.8958, 0.9776, 0.8561, 0.9776, 0.5926, 0.9622, 0.5421, 0.9622, 0.5429, 0.9783, 0.5926, 0.9783, 0.5489, 0.9646, 0.6178, 0.9646, 0.6192, 0.9776, 0.5514, 0.9776, 0.5048, 0.07358, 0.4569, 0.03726, 0.384, 0.01899, 0.1812, 0.01606, 0.09465, 0.03921, 0.05072, 0.0892, 0.03093, 0.1285, 0.02507, 0.175, 0.03093, 0.2255, 0.05072, 0.2647, 0.09758, 0.3118, 0.1802, 0.334, 0.384, 0.334, 0.4657, 0.304, 0.5135, 0.2647, 0.5333, 0.2255, 0.5421, 0.175, 0.5333, 0.1285, 0.3183, 0.977, 0.3869, 0.977, 0.3808, 0.9616, 0.3149, 0.9616, 0.9123, 0.9776, 0.9123, 0.9776, 0.904, 0.9624, 0.904, 0.9624, 0.3869, 0.977, 0.4271, 0.977, 0.4195, 0.9616, 0.3808, 0.9616, 0.03815, 0.977, 0.07836, 0.977, 0.08446, 0.9616, 0.04584, 0.9616, 0.6422, 0.9783, 0.5926, 0.9783, 0.5926, 0.9596, 0.6403, 0.9596, 0.7883, 0.9776, 0.8561, 0.9776, 0.8501, 0.9624, 0.785, 0.9624, 0.4271, 0.977, 0.4438, 0.977, 0.4354, 0.9616, 0.4195, 0.9616, 0.5429, 0.9783, 0.5027, 0.9783, 0.5062, 0.9596, 0.5448, 0.9596, 0.8561, 0.9776, 0.8958, 0.9776, 0.8883, 0.9624, 0.8501, 0.9624, 0.5926, 0.9783, 0.5429, 0.9783, 0.5448, 0.9596, 0.5926, 0.9596, 0.5514, 0.9776, 0.6192, 0.9776, 0.6225, 0.9624, 0.5574, 0.9624, 0.9123, 0.9776, 0.9123, 0.9776, 0.904, 0.9624, 0.904, 0.9624, 0.5117, 0.9776, 0.5514, 0.9776, 0.5574, 0.9624, 0.5193, 0.9624, 0.6192, 0.9776, 0.7883, 0.9776, 0.785, 0.9624, 0.6225, 0.9624, 0.02152, 0.977, 0.03815, 0.977, 0.04584, 0.9616, 0.02986, 0.9616, 0.147, 0.977, 0.3183, 0.977, 0.3149, 0.9616, 0.1504, 0.9616, 0.07836, 0.977, 0.147, 0.977, 0.1504, 0.9616, 0.08446, 0.9616, 0.8958, 0.9776, 0.9123, 0.9776, 0.904, 0.9624, 0.8883, 0.9624, 0.5978, 0.2982, 0.5978, 0.3058, 0.5883, 0.3058, 0.5883, 0.2982, 0.5978, 0.3058, 0.5978, 0.2982, 0.6035, 0.2982, 0.6035, 0.3058, 0.6035, 0.3058, 0.6035, 0.2982, 0.6102, 0.2982, 0.6102, 0.3058, 0.6102, 0.3058, 0.6102, 0.2982, 0.6154, 0.2982, 0.6154, 0.3058, 0.6154, 0.3058, 0.6154, 0.2982, 0.6195, 0.2982, 0.6195, 0.3058, 0.5883, 0.2982, 0.5883, 0.3058, 0.582, 0.3058, 0.582, 0.2982, 0.582, 0.2982, 0.582, 0.3058, 0.5756, 0.3058, 0.5756, 0.2982, 0.5756, 0.2982, 0.5756, 0.3058, 0.5703, 0.3058, 0.5703, 0.2982, 0.5703, 0.2982, 0.5703, 0.3058, 0.5654, 0.3058, 0.5654, 0.2982])
me_carrierairhandlerruncapacitorgeometry.materials.append(mat_carrierairhandlerruncapacitormaterial)
me_carrierairhandlerruncapacitorgeometry.use_remesh_preserve_volume = False
me_carrierairhandlerruncapacitorgeometry.use_remesh_preserve_attributes = False
me_carrierairhandlerruncapacitorgeometry.use_mirror_vertex_groups = False
me_carrierairhandlerruncapacitorgeometry.update()

# ---- objects
ob_lamp_004 = bpy.data.objects.new('Lamp.004', light_lamp_004)
ob_lamp_003 = bpy.data.objects.new('Lamp.003', light_lamp_003)
ob_lamp_002 = bpy.data.objects.new('Lamp.002', light_lamp_002)
ob_lamp_001 = bpy.data.objects.new('Lamp.001', light_lamp_001)
ob_carrierairhandlerruncapacitor = bpy.data.objects.new('carrierAirHandlerRunCapacitor', me_carrierairhandlerruncapacitorgeometry)
ob_lamp = bpy.data.objects.new('Lamp', light_lamp)

# ---- transforms, parenting, visibility, modifiers, constraints
ob_lamp_004.location = (0.07623, 0.04981, -0.07414)
ob_lamp_004.rotation_euler = (0.6503, 0.05522, 1.866)
ob_lamp_004.lock_rotations_4d = False
ob_lamp_004.empty_display_type = 'ARROWS'
ob_lamp_004.color = (0.0, 0.0, 0.0, 0.0)
ob_lamp_004.lineart.crease_threshold = 0.0
ob_lamp_003.location = (0.03361, -0.191, 0.1154)
ob_lamp_003.rotation_euler = (0.6503, 0.05522, 1.866)
ob_lamp_003.lock_rotations_4d = False
ob_lamp_003.empty_display_type = 'ARROWS'
ob_lamp_003.color = (0.0, 0.0, 0.0, 0.0)
ob_lamp_003.lineart.crease_threshold = 0.0
ob_lamp_002.location = (-0.2089, 0.2301, 0.1154)
ob_lamp_002.rotation_euler = (0.6503, 0.05522, 1.866)
ob_lamp_002.lock_rotations_4d = False
ob_lamp_002.empty_display_type = 'ARROWS'
ob_lamp_002.color = (0.0, 0.0, 0.0, 0.0)
ob_lamp_002.lineart.crease_threshold = 0.0
ob_lamp_001.location = (-0.2089, -0.1982, 0.1154)
ob_lamp_001.rotation_euler = (0.6503, 0.05522, 1.866)
ob_lamp_001.lock_rotations_4d = False
ob_lamp_001.empty_display_type = 'ARROWS'
ob_lamp_001.color = (0.0, 0.0, 0.0, 0.0)
ob_lamp_001.lineart.crease_threshold = 0.0
ob_carrierairhandlerruncapacitor.location = (-3.725e-09, -1.552e-10, 0.0)
ob_carrierairhandlerruncapacitor.lineart.crease_threshold = 0.0
ob_lamp.location = (0.322, 0.04981, 0.1154)
ob_lamp.rotation_euler = (0.6503, 0.05522, 1.866)
ob_lamp.lock_rotations_4d = False
ob_lamp.empty_display_type = 'ARROWS'
ob_lamp.color = (0.0, 0.0, 0.0, 0.0)
ob_lamp.lineart.crease_threshold = 0.0

# ---- collection membership
col_collection_1.objects.link(ob_lamp_004)
col_collection_1.objects.link(ob_lamp_003)
col_collection_1.objects.link(ob_lamp_002)
col_collection_1.objects.link(ob_lamp_001)
col_collection_1.objects.link(ob_carrierairhandlerruncapacitor)
col_collection_1.objects.link(ob_lamp)

# ---- scene / render settings (as saved in the file)
scene.frame_start = 1; scene.frame_end = 250; scene.frame_set(1)
scene.render.engine = 'BLENDER_EEVEE_NEXT'
scene.render.resolution_percentage = 50
scene.render.dither_intensity = 0.0
scene.cycles.use_denoising = False
scene.cycles.samples = 128
scene.cycles.sampling_pattern = 'TABULATED_SOBOL'
scene.cycles.light_sampling_threshold = 0.0
scene.cycles.use_adaptive_sampling = False
scene.cycles.use_light_tree = False
scene.cycles.blur_glossy = 0.0
scene.cycles.sample_clamp_indirect = 0.0
scene.view_settings.view_transform = 'Standard'
bpy.context.view_layer.update()

# ---- added for rendering (the .blend has no active camera): camera
cam_auto = bpy.data.cameras.new('AutoCamera')
cam_auto.lens = 50.0
cam_auto.sensor_width = 36.0
cam_auto.clip_end = 1000.0
ob_auto_camera = bpy.data.objects.new('AutoCamera', cam_auto)
scene.collection.objects.link(ob_auto_camera)
ob_auto_camera.location = (0.184467, -0.221589, 0.195793)
ob_auto_camera.rotation_euler = (1.09748, -7.21219e-08, 0.694738)
scene.camera = ob_auto_camera
bpy.context.view_layer.update()
